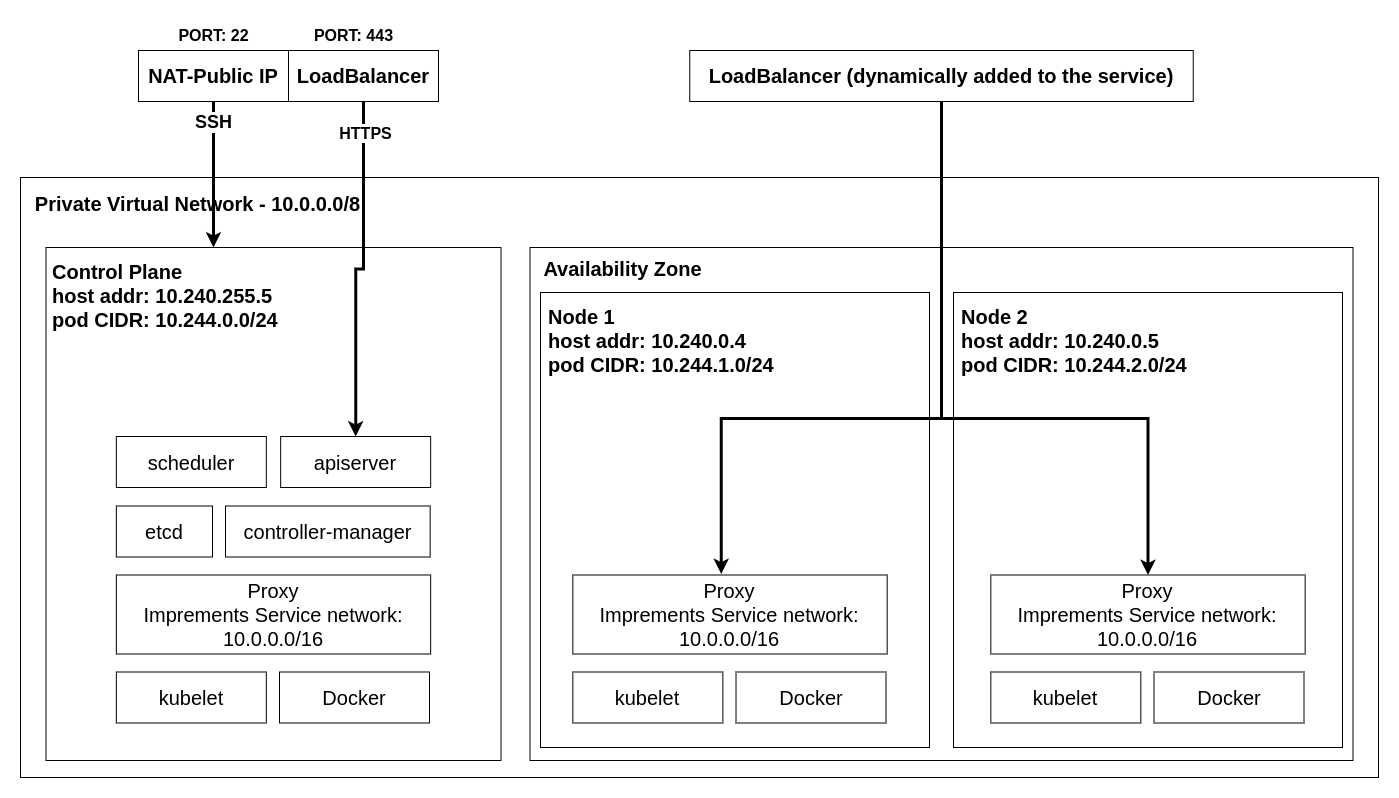

The diagram above was exported from draw.io. Its source (the exported page's mxGraphModel, read from the mxfile embedded in the PNG):
<mxGraphModel dx="1759" dy="983" grid="0" gridSize="10" guides="1" tooltips="1" connect="1" arrows="1" fold="1" page="0" pageScale="1" pageWidth="1600" pageHeight="900" math="0" shadow="0">
  <root>
    <mxCell id="0" />
    <mxCell id="1" parent="0" />
    <mxCell id="2" value="" style="rounded=0;whiteSpace=wrap;html=1;" vertex="1" parent="1">
      <mxGeometry x="100" y="1007" width="1358" height="600" as="geometry" />
    </mxCell>
    <mxCell id="3" value="" style="rounded=0;whiteSpace=wrap;html=1;" vertex="1" parent="1">
      <mxGeometry x="125.5" y="1077" width="455" height="513" as="geometry" />
    </mxCell>
    <mxCell id="4" value="" style="rounded=0;whiteSpace=wrap;html=1;" vertex="1" parent="1">
      <mxGeometry x="609.5" y="1077" width="823" height="513" as="geometry" />
    </mxCell>
    <mxCell id="5" value="" style="rounded=0;whiteSpace=wrap;html=1;" vertex="1" parent="1">
      <mxGeometry x="620" y="1122" width="389" height="455" as="geometry" />
    </mxCell>
    <mxCell id="6" value="" style="rounded=0;whiteSpace=wrap;html=1;" vertex="1" parent="1">
      <mxGeometry x="1033" y="1122" width="389" height="455" as="geometry" />
    </mxCell>
    <mxCell id="7" value="&lt;font style=&quot;font-size: 20px;&quot;&gt;&lt;b&gt;Private Virtual Network - 10.0.0.0/8&lt;/b&gt;&lt;/font&gt;" style="text;html=1;strokeColor=none;fillColor=none;align=center;verticalAlign=middle;whiteSpace=wrap;rounded=0;" vertex="1" parent="1">
      <mxGeometry x="100" y="1007" width="355" height="51" as="geometry" />
    </mxCell>
    <mxCell id="8" value="&lt;font style=&quot;font-size: 20px;&quot;&gt;&lt;b&gt;Availability Zone&lt;/b&gt;&lt;/font&gt;" style="text;html=1;strokeColor=none;fillColor=none;align=center;verticalAlign=middle;whiteSpace=wrap;rounded=0;" vertex="1" parent="1">
      <mxGeometry x="609.5" y="1079" width="184.5" height="38" as="geometry" />
    </mxCell>
    <mxCell id="9" value="&lt;font style=&quot;font-size: 20px;&quot;&gt;&lt;b&gt;Control Plane&lt;br&gt;host addr: 10.240.255.5&lt;br&gt;pod CIDR: 10.244.0.0/24&lt;br&gt;&lt;/b&gt;&lt;/font&gt;" style="text;html=1;strokeColor=none;fillColor=none;align=left;verticalAlign=middle;whiteSpace=wrap;rounded=0;" vertex="1" parent="1">
      <mxGeometry x="130.07999999999998" y="1083" width="281.5" height="84" as="geometry" />
    </mxCell>
    <mxCell id="10" value="&lt;font style=&quot;font-size: 20px;&quot;&gt;scheduler&lt;/font&gt;" style="text;html=1;strokeColor=default;fillColor=none;align=center;verticalAlign=middle;whiteSpace=wrap;rounded=0;" vertex="1" parent="1">
      <mxGeometry x="195.83" y="1266" width="150" height="51" as="geometry" />
    </mxCell>
    <mxCell id="11" value="&lt;font style=&quot;font-size: 20px;&quot;&gt;apiserver&lt;/font&gt;" style="text;html=1;strokeColor=default;fillColor=none;align=center;verticalAlign=middle;whiteSpace=wrap;rounded=0;" vertex="1" parent="1">
      <mxGeometry x="360.16" y="1266" width="150" height="51" as="geometry" />
    </mxCell>
    <mxCell id="12" value="&lt;font style=&quot;font-size: 20px;&quot;&gt;controller-manager&lt;/font&gt;" style="text;html=1;strokeColor=default;fillColor=none;align=center;verticalAlign=middle;whiteSpace=wrap;rounded=0;" vertex="1" parent="1">
      <mxGeometry x="305" y="1335.5" width="204.66" height="51" as="geometry" />
    </mxCell>
    <mxCell id="13" value="&lt;font style=&quot;font-size: 20px;&quot;&gt;etcd&lt;/font&gt;" style="text;html=1;strokeColor=default;fillColor=none;align=center;verticalAlign=middle;whiteSpace=wrap;rounded=0;" vertex="1" parent="1">
      <mxGeometry x="195.83" y="1335.5" width="96.17" height="51" as="geometry" />
    </mxCell>
    <mxCell id="14" value="&lt;font style=&quot;font-size: 20px;&quot;&gt;Proxy&lt;br&gt;Imprements Service network: 10.0.0.0/16&lt;br&gt;&lt;/font&gt;" style="text;html=1;strokeColor=default;fillColor=none;align=center;verticalAlign=middle;whiteSpace=wrap;rounded=0;" vertex="1" parent="1">
      <mxGeometry x="195.82999999999998" y="1404.5" width="314.33" height="79" as="geometry" />
    </mxCell>
    <mxCell id="15" value="&lt;font style=&quot;font-size: 20px;&quot;&gt;kubelet&lt;/font&gt;" style="text;html=1;strokeColor=default;fillColor=none;align=center;verticalAlign=middle;whiteSpace=wrap;rounded=0;" vertex="1" parent="1">
      <mxGeometry x="195.83" y="1501.5" width="150" height="51" as="geometry" />
    </mxCell>
    <mxCell id="16" value="&lt;font style=&quot;font-size: 20px;&quot;&gt;Docker&lt;/font&gt;" style="text;html=1;strokeColor=default;fillColor=none;align=center;verticalAlign=middle;whiteSpace=wrap;rounded=0;" vertex="1" parent="1">
      <mxGeometry x="359" y="1501.5" width="150" height="51" as="geometry" />
    </mxCell>
    <mxCell id="17" value="&lt;font style=&quot;font-size: 20px;&quot;&gt;Proxy&lt;br&gt;Imprements Service network: 10.0.0.0/16&lt;br&gt;&lt;/font&gt;" style="text;html=1;strokeColor=default;fillColor=none;align=center;verticalAlign=middle;whiteSpace=wrap;rounded=0;" vertex="1" parent="1">
      <mxGeometry x="652.3399999999999" y="1404.5" width="314.33" height="79" as="geometry" />
    </mxCell>
    <mxCell id="18" value="&lt;font style=&quot;font-size: 20px;&quot;&gt;kubelet&lt;/font&gt;" style="text;html=1;strokeColor=default;fillColor=none;align=center;verticalAlign=middle;whiteSpace=wrap;rounded=0;" vertex="1" parent="1">
      <mxGeometry x="652.34" y="1501.5" width="150" height="51" as="geometry" />
    </mxCell>
    <mxCell id="19" value="&lt;font style=&quot;font-size: 20px;&quot;&gt;Docker&lt;/font&gt;" style="text;html=1;strokeColor=default;fillColor=none;align=center;verticalAlign=middle;whiteSpace=wrap;rounded=0;" vertex="1" parent="1">
      <mxGeometry x="815.51" y="1501.5" width="150" height="51" as="geometry" />
    </mxCell>
    <mxCell id="20" value="&lt;font style=&quot;font-size: 20px;&quot;&gt;Proxy&lt;br&gt;Imprements Service network: 10.0.0.0/16&lt;br&gt;&lt;/font&gt;" style="text;html=1;strokeColor=default;fillColor=none;align=center;verticalAlign=middle;whiteSpace=wrap;rounded=0;" vertex="1" parent="1">
      <mxGeometry x="1070.33" y="1404.5" width="314.33" height="79" as="geometry" />
    </mxCell>
    <mxCell id="21" value="&lt;font style=&quot;font-size: 20px;&quot;&gt;kubelet&lt;/font&gt;" style="text;html=1;strokeColor=default;fillColor=none;align=center;verticalAlign=middle;whiteSpace=wrap;rounded=0;" vertex="1" parent="1">
      <mxGeometry x="1070.33" y="1501.5" width="150" height="51" as="geometry" />
    </mxCell>
    <mxCell id="22" value="&lt;font style=&quot;font-size: 20px;&quot;&gt;Docker&lt;/font&gt;" style="text;html=1;strokeColor=default;fillColor=none;align=center;verticalAlign=middle;whiteSpace=wrap;rounded=0;" vertex="1" parent="1">
      <mxGeometry x="1233.5" y="1501.5" width="150" height="51" as="geometry" />
    </mxCell>
    <mxCell id="23" value="&lt;font style=&quot;font-size: 20px;&quot;&gt;&lt;b&gt;Node 1&amp;nbsp;&lt;br&gt;host addr: 10.240.0.4&lt;br&gt;pod CIDR: 10.244.1.0/24&lt;br&gt;&lt;/b&gt;&lt;/font&gt;" style="text;html=1;strokeColor=none;fillColor=none;align=left;verticalAlign=middle;whiteSpace=wrap;rounded=0;" vertex="1" parent="1">
      <mxGeometry x="626" y="1128" width="281.5" height="84" as="geometry" />
    </mxCell>
    <mxCell id="24" value="&lt;font style=&quot;font-size: 20px;&quot;&gt;&lt;b&gt;Node 2&lt;br&gt;host addr: 10.240.0.5&lt;br&gt;pod CIDR: 10.244.2.0/24&lt;br&gt;&lt;/b&gt;&lt;/font&gt;" style="text;html=1;strokeColor=none;fillColor=none;align=left;verticalAlign=middle;whiteSpace=wrap;rounded=0;" vertex="1" parent="1">
      <mxGeometry x="1038.5" y="1128" width="281.5" height="84" as="geometry" />
    </mxCell>
    <mxCell id="25" style="edgeStyle=orthogonalEdgeStyle;rounded=0;orthogonalLoop=1;jettySize=auto;html=1;entryX=0.368;entryY=0;entryDx=0;entryDy=0;entryPerimeter=0;strokeWidth=3;" edge="1" source="27" target="3" parent="1">
      <mxGeometry relative="1" as="geometry" />
    </mxCell>
    <mxCell id="26" value="&lt;b&gt;&lt;font style=&quot;font-size: 18px;&quot;&gt;SSH&lt;/font&gt;&lt;/b&gt;" style="edgeLabel;html=1;align=center;verticalAlign=middle;resizable=0;points=[];" vertex="1" connectable="0" parent="25">
      <mxGeometry x="-0.7294" y="-1" relative="1" as="geometry">
        <mxPoint as="offset" />
      </mxGeometry>
    </mxCell>
    <mxCell id="27" value="&lt;font style=&quot;font-size: 20px;&quot;&gt;&lt;b&gt;NAT-Public IP&lt;/b&gt;&lt;/font&gt;" style="text;html=1;strokeColor=default;fillColor=none;align=center;verticalAlign=middle;whiteSpace=wrap;rounded=0;" vertex="1" parent="1">
      <mxGeometry x="218" y="880" width="150" height="51" as="geometry" />
    </mxCell>
    <mxCell id="28" style="edgeStyle=orthogonalEdgeStyle;rounded=0;orthogonalLoop=1;jettySize=auto;html=1;entryX=0.5;entryY=0;entryDx=0;entryDy=0;strokeWidth=3;" edge="1" source="30" target="11" parent="1">
      <mxGeometry relative="1" as="geometry" />
    </mxCell>
    <mxCell id="29" value="&lt;font style=&quot;font-size: 16px;&quot;&gt;&lt;b&gt;HTTPS&lt;/b&gt;&lt;/font&gt;" style="edgeLabel;html=1;align=center;verticalAlign=middle;resizable=0;points=[];" vertex="1" connectable="0" parent="28">
      <mxGeometry x="-0.8145" y="1" relative="1" as="geometry">
        <mxPoint as="offset" />
      </mxGeometry>
    </mxCell>
    <mxCell id="30" value="&lt;font style=&quot;font-size: 20px;&quot;&gt;&lt;b&gt;LoadBalancer&lt;/b&gt;&lt;/font&gt;" style="text;html=1;strokeColor=default;fillColor=none;align=center;verticalAlign=middle;whiteSpace=wrap;rounded=0;" vertex="1" parent="1">
      <mxGeometry x="368" y="880" width="150" height="51" as="geometry" />
    </mxCell>
    <mxCell id="31" style="edgeStyle=orthogonalEdgeStyle;rounded=0;orthogonalLoop=1;jettySize=auto;html=1;entryX=0.472;entryY=-0.014;entryDx=0;entryDy=0;entryPerimeter=0;strokeWidth=3;" edge="1" source="33" target="17" parent="1">
      <mxGeometry relative="1" as="geometry">
        <Array as="points">
          <mxPoint x="1021" y="1248" />
          <mxPoint x="801" y="1248" />
        </Array>
      </mxGeometry>
    </mxCell>
    <mxCell id="32" style="edgeStyle=orthogonalEdgeStyle;rounded=0;orthogonalLoop=1;jettySize=auto;html=1;entryX=0.5;entryY=0;entryDx=0;entryDy=0;strokeWidth=3;" edge="1" source="33" target="20" parent="1">
      <mxGeometry relative="1" as="geometry">
        <Array as="points">
          <mxPoint x="1021" y="1248" />
          <mxPoint x="1228" y="1248" />
        </Array>
      </mxGeometry>
    </mxCell>
    <mxCell id="33" value="&lt;font style=&quot;font-size: 20px;&quot;&gt;&lt;b&gt;LoadBalancer (dynamically added to the service)&lt;/b&gt;&lt;/font&gt;" style="text;html=1;strokeColor=default;fillColor=none;align=center;verticalAlign=middle;whiteSpace=wrap;rounded=0;" vertex="1" parent="1">
      <mxGeometry x="769.25" y="880" width="503.5" height="51" as="geometry" />
    </mxCell>
    <mxCell id="34" value="&lt;b&gt;&lt;font style=&quot;font-size: 16px;&quot;&gt;PORT: 22&lt;/font&gt;&lt;/b&gt;" style="text;html=1;strokeColor=none;fillColor=none;align=center;verticalAlign=middle;whiteSpace=wrap;rounded=0;" vertex="1" parent="1">
      <mxGeometry x="252.5" y="850" width="81" height="30" as="geometry" />
    </mxCell>
    <mxCell id="35" value="&lt;b&gt;&lt;font style=&quot;font-size: 16px;&quot;&gt;PORT: 443&lt;/font&gt;&lt;/b&gt;" style="text;html=1;strokeColor=none;fillColor=none;align=center;verticalAlign=middle;whiteSpace=wrap;rounded=0;" vertex="1" parent="1">
      <mxGeometry x="388.33000000000004" y="850" width="91.34" height="30" as="geometry" />
    </mxCell>
  </root>
</mxGraphModel>